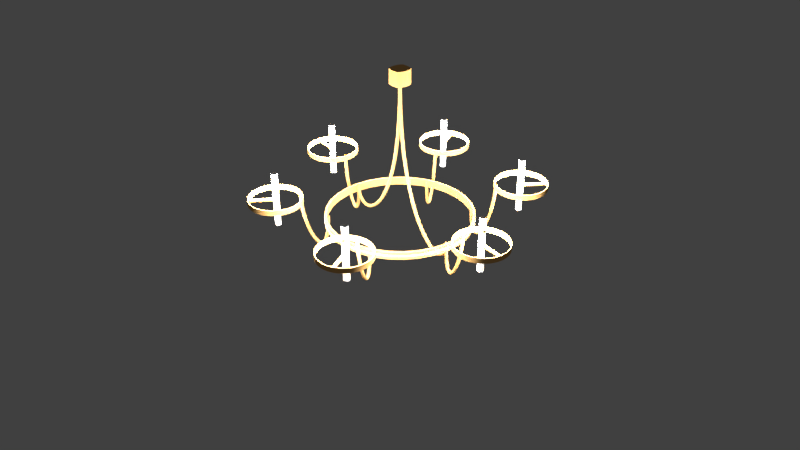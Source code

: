 # Source: chandelier.blend  (saved by Blender 2.78.0; exported with 4.5.12 LTS)
import bpy
from mathutils import Matrix  # noqa: F401  (used for matrix-valued properties, if any)

bpy.ops.wm.read_factory_settings(use_empty=True)
scene = bpy.context.scene
scene.name = 'Scene'

# ---- collections
col_collection_1 = bpy.data.collections.new('Collection 1'); scene.collection.children.link(col_collection_1)

# ---- materials (node trees are filled in below, after node groups)
mat_candle = bpy.data.materials.new('candle')
mat_candle.alpha_threshold = 0.0
mat_candle.use_transparent_shadow = False
mat_candle.diffuse_color = (1.0, 1.0, 1.0, 1.0)
mat_candle.roughness = 0.5
mat_candle.specular_intensity = 1.0
mat_candle_emit = bpy.data.materials.new('candle_emit')
mat_candle_emit.alpha_threshold = 0.0
mat_candle_emit.use_transparent_shadow = False
mat_candle_emit.diffuse_color = (1.0, 1.0, 1.0, 1.0)
mat_candle_emit.roughness = 0.5
mat_candle_emit.specular_intensity = 0.0
mat_gold = bpy.data.materials.new('gold')
mat_gold.alpha_threshold = 0.0
mat_gold.use_transparent_shadow = False
mat_gold.diffuse_color = (0.8, 0.4421, 0.1425, 1.0)
mat_gold.specular_color = (1.0, 0.5594, 0.1943)
mat_gold.roughness = 0.5
mat_gold.specular_intensity = 1.0

# ---- material node trees

# ---- world
world_world = bpy.data.worlds.new('World'); scene.world = world_world
world_world.color = (0.05088, 0.05088, 0.05088)
world_world.use_sun_shadow = False
world_world.sun_shadow_jitter_overblur = 0.0
world_world.cycles.sampling_method = 'MANUAL'

# ---- cameras
cam_camera = bpy.data.cameras.new('Camera')
cam_camera.clip_end = 100.0
cam_camera.lens = 35.0
cam_camera.sensor_width = 32.0
cam_camera.sensor_height = 18.0
cam_camera.display_size = 2.0
cam_camera.dof.focus_distance = 0.0
cam_camera.dof.aperture_fstop = 128.0
cam_camera.dof.aperture_blades = 6

# ---- lights
light_point = bpy.data.lights.new('Point', 'POINT')
light_point.transmission_factor = 0.0
light_point.energy = 100.0
light_point.shadow_buffer_clip_start = 0.5
light_point.shadow_soft_size = 0.1
light_point.shadow_maximum_resolution = 0.006
light_point.use_absolute_resolution = True

# ---- meshes
me_cylinder = bpy.data.meshes.new('Cylinder')
me_cylinder.from_pydata([(0.8016, 0.021, 0.4382), (0.8096, 0.0194, 0.4382), (0.8164, 0.01485, 0.4382), (0.821, 0.008036, 0.4382), (0.8226, 5.48e-10, 0.4382), (0.821, -0.008036, 0.4382), (0.8164, -0.01485, 0.4382), (0.8096, -0.0194, 0.4382), (0.8016, -0.021, 0.4382), (0.7936, -0.0194, 0.4382), (0.7867, -0.01485, 0.4382), (0.7822, -0.008036, 0.4382), (0.7806, 1.716e-09, 0.4382), (0.7822, 0.008036, 0.4382), (0.7867, 0.01485, 0.4382), (0.7936, 0.0194, 0.4382), (0.38, 0.6969, 0.2926), (0.38, 0.6969, 0.4046), (0.3805, 0.6888, 0.2926), (0.3805, 0.6888, 0.4046), (0.3841, 0.6814, 0.2926), (0.3841, 0.6814, 0.4046), (0.3903, 0.676, 0.2926), (0.3903, 0.676, 0.4046), (0.3981, 0.6734, 0.2926), (0.3981, 0.6734, 0.4046), (0.4062, 0.6739, 0.2926), (0.4062, 0.6739, 0.4046), (0.4136, 0.6775, 0.2926), (0.4136, 0.6775, 0.4046), (0.419, 0.6837, 0.2926), (0.419, 0.6837, 0.4046), (0.4216, 0.6915, 0.2926), (0.4216, 0.6915, 0.4046), (0.4211, 0.6996, 0.2926), (0.4211, 0.6996, 0.4046), (0.4175, 0.707, 0.2926), (0.4175, 0.707, 0.4046), (0.4113, 0.7124, 0.2926), (0.4113, 0.7124, 0.4046), (0.4035, 0.715, 0.2926), (0.4035, 0.715, 0.4046), (0.3954, 0.7145, 0.2926), (0.3954, 0.7145, 0.4046), (0.388, 0.7109, 0.2926), (0.388, 0.7109, 0.4046), (0.3826, 0.7047, 0.4046), (0.3826, 0.7047, 0.2926), (0.38, 0.6969, 0.4382), (0.3805, 0.6888, 0.4382), (0.3841, 0.6814, 0.4382), (0.3903, 0.676, 0.4382), (0.3981, 0.6734, 0.4382), (0.4062, 0.6739, 0.4382), (0.4136, 0.6775, 0.4382), (0.419, 0.6837, 0.4382), (0.4216, 0.6915, 0.4382), (0.4211, 0.6996, 0.4382), (0.4175, 0.707, 0.4382), (0.4113, 0.7124, 0.4382), (0.4035, 0.715, 0.4382), (0.3954, 0.7145, 0.4382), (0.388, 0.7109, 0.4382), (0.3826, 0.7047, 0.4382), (0.8016, 0.021, 0.2926), (0.8016, 0.021, 0.4046), (0.8096, 0.0194, 0.4046), (0.8096, 0.0194, 0.2926), (0.8164, 0.01485, 0.4046), (0.8164, 0.01485, 0.2926), (0.821, 0.008036, 0.4046), (0.821, 0.008036, 0.2926), (0.8226, 5.48e-10, 0.4046), (0.8226, 5.48e-10, 0.2926), (0.821, -0.008036, 0.4046), (0.821, -0.008036, 0.2926), (0.8164, -0.01485, 0.4046), (0.8164, -0.01485, 0.2926), (0.8096, -0.0194, 0.4046), (0.8096, -0.0194, 0.2926), (0.8016, -0.021, 0.4046), (0.8016, -0.021, 0.2926), (0.7936, -0.0194, 0.4046), (0.7936, -0.0194, 0.2926), (0.7867, -0.01485, 0.4046), (0.7867, -0.01485, 0.2926), (0.7822, -0.008036, 0.4046), (0.7822, -0.008036, 0.2926), (0.7806, 1.716e-09, 0.4046), (0.7806, 1.716e-09, 0.2926), (0.7822, 0.008036, 0.4046), (0.7822, 0.008036, 0.2926), (0.7867, 0.01485, 0.4046), (0.7867, 0.01485, 0.2926), (0.7936, 0.0194, 0.4046), (0.7936, 0.0194, 0.2926), (0.4136, -0.6775, 0.2926), (0.4136, -0.6775, 0.4046), (0.4062, -0.6739, 0.2926), (0.4062, -0.6739, 0.4046), (0.3981, -0.6734, 0.2926), (0.3981, -0.6734, 0.4046), (0.3903, -0.676, 0.2926), (0.3903, -0.676, 0.4046), (0.3841, -0.6814, 0.2926), (0.3841, -0.6814, 0.4046), (0.3805, -0.6888, 0.2926), (0.3805, -0.6888, 0.4046), (0.38, -0.6969, 0.2926), (0.38, -0.6969, 0.4046), (0.3826, -0.7047, 0.2926), (0.3826, -0.7047, 0.4046), (0.388, -0.7109, 0.2926), (0.388, -0.7109, 0.4046), (0.3954, -0.7145, 0.2926), (0.3954, -0.7145, 0.4046), (0.4035, -0.715, 0.2926), (0.4035, -0.715, 0.4046), (0.4113, -0.7124, 0.2926), (0.4113, -0.7124, 0.4046), (0.4175, -0.707, 0.2926), (0.4175, -0.707, 0.4046), (0.4211, -0.6996, 0.2926), (0.4211, -0.6996, 0.4046), (0.4216, -0.6915, 0.2926), (0.4216, -0.6915, 0.4046), (0.419, -0.6837, 0.4046), (0.419, -0.6837, 0.2926), (0.4136, -0.6775, 0.4382), (0.4062, -0.6739, 0.4382), (0.3981, -0.6734, 0.4382), (0.3903, -0.676, 0.4382), (0.3841, -0.6814, 0.4382), (0.3805, -0.6888, 0.4382), (0.38, -0.6969, 0.4382), (0.3826, -0.7047, 0.4382), (0.388, -0.7109, 0.4382), (0.3954, -0.7145, 0.4382), (0.4035, -0.715, 0.4382), (0.4113, -0.7124, 0.4382), (0.4175, -0.707, 0.4382), (0.4211, -0.6996, 0.4382), (0.4216, -0.6915, 0.4382), (0.419, -0.6837, 0.4382), (0.8016, 0.021, 0.2522), (0.8016, 0.021, 0.06621), (0.8096, 0.0194, 0.2522), (0.8096, 0.0194, 0.06621), (0.8164, 0.01485, 0.2522), (0.8164, 0.01485, 0.06621), (0.821, 0.008036, 0.2522), (0.821, 0.008036, 0.06621), (0.8226, 5.48e-10, 0.2522), (0.8226, 5.48e-10, 0.06621), (0.821, -0.008036, 0.2522), (0.821, -0.008036, 0.06621), (0.8164, -0.01485, 0.2522), (0.8164, -0.01485, 0.06621), (0.8096, -0.0194, 0.2522), (0.8096, -0.0194, 0.06621), (0.8016, -0.021, 0.2522), (0.8016, -0.021, 0.06621), (0.7936, -0.0194, 0.2522), (0.7936, -0.0194, 0.06621), (0.7867, -0.01485, 0.2522), (0.7867, -0.01485, 0.06621), (0.7822, -0.008036, 0.2522), (0.7822, -0.008036, 0.06621), (0.7806, 1.716e-09, 0.2522), (0.7806, 1.716e-09, 0.06621), (0.7822, 0.008036, 0.2522), (0.7822, 0.008036, 0.06621), (0.7867, 0.01485, 0.2522), (0.7867, 0.01485, 0.06621), (0.7936, 0.0194, 0.2522), (0.7936, 0.0194, 0.06621), (0.38, 0.6969, 0.2118), (0.38, 0.6969, 0.09981), (0.3805, 0.6888, 0.2118), (0.3805, 0.6888, 0.09981), (0.3841, 0.6814, 0.2118), (0.3841, 0.6814, 0.09981), (0.3903, 0.676, 0.2118), (0.3903, 0.676, 0.09981), (0.3981, 0.6734, 0.2118), (0.3981, 0.6734, 0.09981), (0.4062, 0.6739, 0.2118), (0.4062, 0.6739, 0.09981), (0.4136, 0.6775, 0.2118), (0.4136, 0.6775, 0.09981), (0.419, 0.6837, 0.2118), (0.419, 0.6837, 0.09981), (0.4216, 0.6915, 0.2118), (0.4216, 0.6915, 0.09981), (0.4211, 0.6996, 0.2118), (0.4211, 0.6996, 0.09981), (0.4175, 0.707, 0.2118), (0.4175, 0.707, 0.09981), (0.4113, 0.7124, 0.2118), (0.4113, 0.7124, 0.09981), (0.4035, 0.715, 0.2118), (0.4035, 0.715, 0.09981), (0.3954, 0.7145, 0.2118), (0.3954, 0.7145, 0.09981), (0.388, 0.7109, 0.2118), (0.388, 0.7109, 0.09981), (0.3826, 0.7047, 0.09981), (0.3826, 0.7047, 0.2118), (0.38, 0.6969, 0.06621), (0.38, 0.6969, 0.2522), (0.3805, 0.6888, 0.06621), (0.3805, 0.6888, 0.2522), (0.3841, 0.6814, 0.06621), (0.3841, 0.6814, 0.2522), (0.3903, 0.676, 0.06621), (0.3903, 0.676, 0.2522), (0.3981, 0.6734, 0.06621), (0.3981, 0.6734, 0.2522), (0.4062, 0.6739, 0.06621), (0.4062, 0.6739, 0.2522), (0.4136, 0.6775, 0.06621), (0.4136, 0.6775, 0.2522), (0.419, 0.6837, 0.06621), (0.419, 0.6837, 0.2522), (0.4216, 0.6915, 0.06621), (0.4216, 0.6915, 0.2522), (0.4211, 0.6996, 0.06621), (0.4211, 0.6996, 0.2522), (0.4175, 0.707, 0.06621), (0.4175, 0.707, 0.2522), (0.4113, 0.7124, 0.06621), (0.4113, 0.7124, 0.2522), (0.4035, 0.715, 0.06621), (0.4035, 0.715, 0.2522), (0.3954, 0.7145, 0.06621), (0.3954, 0.7145, 0.2522), (0.388, 0.7109, 0.06621), (0.388, 0.7109, 0.2522), (0.3826, 0.7047, 0.06621), (0.3826, 0.7047, 0.2522), (0.8016, 0.021, 0.2118), (0.8016, 0.021, 0.09981), (0.8096, 0.0194, 0.09981), (0.8096, 0.0194, 0.2118), (0.8164, 0.01485, 0.09981), (0.8164, 0.01485, 0.2118), (0.821, 0.008036, 0.09981), (0.821, 0.008036, 0.2118), (0.8226, 5.48e-10, 0.09981), (0.8226, 5.48e-10, 0.2118), (0.821, -0.008036, 0.09981), (0.821, -0.008036, 0.2118), (0.8164, -0.01485, 0.09981), (0.8164, -0.01485, 0.2118), (0.8096, -0.0194, 0.09981), (0.8096, -0.0194, 0.2118), (0.8016, -0.021, 0.09981), (0.8016, -0.021, 0.2118), (0.7936, -0.0194, 0.09981), (0.7936, -0.0194, 0.2118), (0.7867, -0.01485, 0.09981), (0.7867, -0.01485, 0.2118), (0.7822, -0.008036, 0.09981), (0.7822, -0.008036, 0.2118), (0.7806, 1.716e-09, 0.09981), (0.7806, 1.716e-09, 0.2118), (0.7822, 0.008036, 0.09981), (0.7822, 0.008036, 0.2118), (0.7867, 0.01485, 0.09981), (0.7867, 0.01485, 0.2118), (0.7936, 0.0194, 0.09981), (0.7936, 0.0194, 0.2118), (0.4136, -0.6775, 0.2118), (0.4136, -0.6775, 0.09981), (0.4062, -0.6739, 0.2118), (0.4062, -0.6739, 0.09981), (0.3981, -0.6734, 0.2118), (0.3981, -0.6734, 0.09981), (0.3903, -0.676, 0.2118), (0.3903, -0.676, 0.09981), (0.3841, -0.6814, 0.2118), (0.3841, -0.6814, 0.09981), (0.3805, -0.6888, 0.2118), (0.3805, -0.6888, 0.09981), (0.38, -0.6969, 0.2118), (0.38, -0.6969, 0.09981), (0.3826, -0.7047, 0.2118), (0.3826, -0.7047, 0.09981), (0.388, -0.7109, 0.2118), (0.388, -0.7109, 0.09981), (0.3954, -0.7145, 0.2118), (0.3954, -0.7145, 0.09981), (0.4035, -0.715, 0.2118), (0.4035, -0.715, 0.09981), (0.4113, -0.7124, 0.2118), (0.4113, -0.7124, 0.09981), (0.4175, -0.707, 0.2118), (0.4175, -0.707, 0.09981), (0.4211, -0.6996, 0.2118), (0.4211, -0.6996, 0.09981), (0.4216, -0.6915, 0.2118), (0.4216, -0.6915, 0.09981), (0.419, -0.6837, 0.09981), (0.419, -0.6837, 0.2118), (0.4136, -0.6775, 0.06621), (0.4136, -0.6775, 0.2522), (0.4062, -0.6739, 0.06621), (0.4062, -0.6739, 0.2522), (0.3981, -0.6734, 0.06621), (0.3981, -0.6734, 0.2522), (0.3903, -0.676, 0.06621), (0.3903, -0.676, 0.2522), (0.3841, -0.6814, 0.06621), (0.3841, -0.6814, 0.2522), (0.3805, -0.6888, 0.06621), (0.3805, -0.6888, 0.2522), (0.38, -0.6969, 0.06621), (0.38, -0.6969, 0.2522), (0.3826, -0.7047, 0.06621), (0.3826, -0.7047, 0.2522), (0.388, -0.7109, 0.06621), (0.388, -0.7109, 0.2522), (0.3954, -0.7145, 0.06621), (0.3954, -0.7145, 0.2522), (0.4035, -0.715, 0.06621), (0.4035, -0.715, 0.2522), (0.4113, -0.7124, 0.06621), (0.4113, -0.7124, 0.2522), (0.4175, -0.707, 0.06621), (0.4175, -0.707, 0.2522), (0.4211, -0.6996, 0.06621), (0.4211, -0.6996, 0.2522), (0.4216, -0.6915, 0.06621), (0.4216, -0.6915, 0.2522), (0.419, -0.6837, 0.06621), (0.419, -0.6837, 0.2522)], [], [(65, 0, 1, 66), (66, 1, 2, 68), (68, 2, 3, 70), (70, 3, 4, 72), (72, 4, 5, 74), (74, 5, 6, 76), (76, 6, 7, 78), (78, 7, 8, 80), (80, 8, 9, 82), (82, 9, 10, 84), (84, 10, 11, 86), (86, 11, 12, 88), (88, 12, 13, 90), (90, 13, 14, 92), (1, 0, 15, 14, 13, 12, 11, 10, 9, 8, 7, 6, 5, 4, 3, 2), (92, 14, 15, 94), (94, 15, 0, 65), (225, 32, 30, 223), (28, 29, 27, 26), (221, 28, 26, 219), (26, 27, 25, 24), (219, 26, 24, 217), (24, 25, 23, 22), (217, 24, 22, 215), (22, 23, 21, 20), (215, 22, 20, 213), (20, 21, 19, 18), (213, 20, 18, 211), (18, 19, 17, 16), (211, 18, 16, 209), (16, 17, 46, 47), (223, 30, 28, 221), (209, 16, 47, 239), (30, 31, 29, 28), (32, 33, 31, 30), (17, 48, 63, 46), (21, 50, 49, 19), (23, 51, 50, 21), (25, 52, 51, 23), (27, 53, 52, 25), (29, 54, 53, 27), (31, 55, 54, 29), (33, 56, 55, 31), (35, 57, 56, 33), (37, 58, 57, 35), (39, 59, 58, 37), (41, 60, 59, 39), (43, 61, 60, 41), (45, 62, 61, 43), (62, 63, 48, 49, 50, 51, 52, 53, 54, 55, 56, 57, 58, 59, 60, 61), (46, 63, 62, 45), (19, 49, 48, 17), (174, 95, 64, 144), (95, 94, 65, 64), (172, 93, 95, 174), (93, 92, 94, 95), (170, 91, 93, 172), (91, 90, 92, 93), (168, 89, 91, 170), (89, 88, 90, 91), (166, 87, 89, 168), (87, 86, 88, 89), (164, 85, 87, 166), (85, 84, 86, 87), (162, 83, 85, 164), (83, 82, 84, 85), (160, 81, 83, 162), (81, 80, 82, 83), (158, 79, 81, 160), (79, 78, 80, 81), (156, 77, 79, 158), (77, 76, 78, 79), (154, 75, 77, 156), (75, 74, 76, 77), (152, 73, 75, 154), (73, 72, 74, 75), (150, 71, 73, 152), (71, 70, 72, 73), (148, 69, 71, 150), (69, 68, 70, 71), (146, 67, 69, 148), (67, 66, 68, 69), (144, 64, 67, 146), (64, 65, 66, 67), (227, 34, 32, 225), (34, 35, 33, 32), (229, 36, 34, 227), (36, 37, 35, 34), (231, 38, 36, 229), (38, 39, 37, 36), (233, 40, 38, 231), (40, 41, 39, 38), (235, 42, 40, 233), (42, 43, 41, 40), (237, 44, 42, 235), (44, 45, 43, 42), (239, 47, 44, 237), (47, 46, 45, 44), (321, 112, 110, 319), (108, 109, 107, 106), (317, 108, 106, 315), (106, 107, 105, 104), (315, 106, 104, 313), (104, 105, 103, 102), (313, 104, 102, 311), (102, 103, 101, 100), (311, 102, 100, 309), (100, 101, 99, 98), (309, 100, 98, 307), (98, 99, 97, 96), (307, 98, 96, 305), (96, 97, 126, 127), (319, 110, 108, 317), (305, 96, 127, 335), (110, 111, 109, 108), (112, 113, 111, 110), (97, 128, 143, 126), (101, 130, 129, 99), (103, 131, 130, 101), (105, 132, 131, 103), (107, 133, 132, 105), (109, 134, 133, 107), (111, 135, 134, 109), (113, 136, 135, 111), (115, 137, 136, 113), (117, 138, 137, 115), (119, 139, 138, 117), (121, 140, 139, 119), (123, 141, 140, 121), (125, 142, 141, 123), (142, 143, 128, 129, 130, 131, 132, 133, 134, 135, 136, 137, 138, 139, 140, 141), (126, 143, 142, 125), (99, 129, 128, 97), (323, 114, 112, 321), (114, 115, 113, 112), (325, 116, 114, 323), (116, 117, 115, 114), (327, 118, 116, 325), (118, 119, 117, 116), (329, 120, 118, 327), (120, 121, 119, 118), (331, 122, 120, 329), (122, 123, 121, 120), (333, 124, 122, 331), (124, 125, 123, 122), (335, 127, 124, 333), (127, 126, 125, 124), (241, 242, 147, 145), (242, 244, 149, 147), (244, 246, 151, 149), (246, 248, 153, 151), (248, 250, 155, 153), (250, 252, 157, 155), (252, 254, 159, 157), (254, 256, 161, 159), (256, 258, 163, 161), (258, 260, 165, 163), (260, 262, 167, 165), (262, 264, 169, 167), (264, 266, 171, 169), (266, 268, 173, 171), (147, 149, 151, 153, 155, 157, 159, 161, 163, 165, 167, 169, 171, 173, 175, 145), (268, 270, 175, 173), (270, 241, 145, 175), (144, 146, 148, 150, 152, 154, 156, 158, 160, 162, 164, 166, 168, 170, 172, 174), (225, 223, 190, 192), (188, 186, 187, 189), (221, 219, 186, 188), (186, 184, 185, 187), (219, 217, 184, 186), (184, 182, 183, 185), (217, 215, 182, 184), (182, 180, 181, 183), (215, 213, 180, 182), (180, 178, 179, 181), (213, 211, 178, 180), (178, 176, 177, 179), (211, 209, 176, 178), (176, 207, 206, 177), (223, 221, 188, 190), (209, 239, 207, 176), (190, 188, 189, 191), (192, 190, 191, 193), (177, 206, 238, 208), (181, 179, 210, 212), (183, 181, 212, 214), (185, 183, 214, 216), (187, 185, 216, 218), (189, 187, 218, 220), (191, 189, 220, 222), (193, 191, 222, 224), (195, 193, 224, 226), (197, 195, 226, 228), (199, 197, 228, 230), (201, 199, 230, 232), (203, 201, 232, 234), (205, 203, 234, 236), (236, 234, 232, 230, 228, 226, 224, 222, 220, 218, 216, 214, 212, 210, 208, 238), (206, 205, 236, 238), (179, 177, 208, 210), (239, 237, 235, 233, 231, 229, 227, 225, 223, 221, 219, 217, 215, 213, 211, 209), (174, 144, 240, 271), (271, 240, 241, 270), (172, 174, 271, 269), (269, 271, 270, 268), (170, 172, 269, 267), (267, 269, 268, 266), (168, 170, 267, 265), (265, 267, 266, 264), (166, 168, 265, 263), (263, 265, 264, 262), (164, 166, 263, 261), (261, 263, 262, 260), (162, 164, 261, 259), (259, 261, 260, 258), (160, 162, 259, 257), (257, 259, 258, 256), (158, 160, 257, 255), (255, 257, 256, 254), (156, 158, 255, 253), (253, 255, 254, 252), (154, 156, 253, 251), (251, 253, 252, 250), (152, 154, 251, 249), (249, 251, 250, 248), (150, 152, 249, 247), (247, 249, 248, 246), (148, 150, 247, 245), (245, 247, 246, 244), (146, 148, 245, 243), (243, 245, 244, 242), (144, 146, 243, 240), (240, 243, 242, 241), (227, 225, 192, 194), (194, 192, 193, 195), (229, 227, 194, 196), (196, 194, 195, 197), (231, 229, 196, 198), (198, 196, 197, 199), (233, 231, 198, 200), (200, 198, 199, 201), (235, 233, 200, 202), (202, 200, 201, 203), (237, 235, 202, 204), (204, 202, 203, 205), (239, 237, 204, 207), (207, 204, 205, 206), (321, 319, 286, 288), (284, 282, 283, 285), (317, 315, 282, 284), (282, 280, 281, 283), (315, 313, 280, 282), (280, 278, 279, 281), (313, 311, 278, 280), (278, 276, 277, 279), (311, 309, 276, 278), (276, 274, 275, 277), (309, 307, 274, 276), (274, 272, 273, 275), (307, 305, 272, 274), (272, 303, 302, 273), (319, 317, 284, 286), (305, 335, 303, 272), (286, 284, 285, 287), (288, 286, 287, 289), (273, 302, 334, 304), (277, 275, 306, 308), (279, 277, 308, 310), (281, 279, 310, 312), (283, 281, 312, 314), (285, 283, 314, 316), (287, 285, 316, 318), (289, 287, 318, 320), (291, 289, 320, 322), (293, 291, 322, 324), (295, 293, 324, 326), (297, 295, 326, 328), (299, 297, 328, 330), (301, 299, 330, 332), (332, 330, 328, 326, 324, 322, 320, 318, 316, 314, 312, 310, 308, 306, 304, 334), (302, 301, 332, 334), (275, 273, 304, 306), (335, 333, 331, 329, 327, 325, 323, 321, 319, 317, 315, 313, 311, 309, 307, 305), (323, 321, 288, 290), (290, 288, 289, 291), (325, 323, 290, 292), (292, 290, 291, 293), (327, 325, 292, 294), (294, 292, 293, 295), (329, 327, 294, 296), (296, 294, 295, 297), (331, 329, 296, 298), (298, 296, 297, 299), (333, 331, 298, 300), (300, 298, 299, 301), (335, 333, 300, 303), (303, 300, 301, 302)])
me_cylinder.polygons.foreach_set('use_smooth', [True] * 297)
me_cylinder.polygons.foreach_set('material_index', [0, 0, 0, 0, 0, 0, 0, 0, 0, 0, 0, 0, 0, 0, 0, 0, 0, 0, 1, 0, 1, 0, 1, 0, 1, 0, 1, 0, 1, 0, 1, 0, 0, 1, 1, 0, 0, 0, 0, 0, 0, 0, 0, 0, 0, 0, 0, 0, 0, 0, 0, 0, 0, 1, 0, 1, 0, 1, 0, 1, 0, 1, 0, 1, 0, 1, 0, 1, 0, 1, 0, 1, 0, 1, 0, 1, 0, 1, 0, 1, 0, 1, 0, 1, 0, 1, 0, 1, 0, 1, 0, 1, 0, 1, 0, 1, 0, 1, 0, 1, 0, 1, 0, 1, 0, 1, 0, 1, 0, 1, 0, 1, 0, 0, 1, 1, 0, 0, 0, 0, 0, 0, 0, 0, 0, 0, 0, 0, 0, 0, 0, 0, 0, 0, 1, 0, 1, 0, 1, 0, 1, 0, 1, 0, 1, 0, 1, 0, 0, 0, 0, 0, 0, 0, 0, 0, 0, 0, 0, 0, 0, 0, 0, 0, 0, 0, 1, 0, 1, 0, 1, 0, 1, 0, 1, 0, 1, 0, 1, 0, 0, 1, 1, 0, 0, 0, 0, 0, 0, 0, 0, 0, 0, 0, 0, 0, 0, 0, 0, 0, 0, 0, 1, 0, 1, 0, 1, 0, 1, 0, 1, 0, 1, 0, 1, 0, 1, 0, 1, 0, 1, 0, 1, 0, 1, 0, 1, 0, 1, 0, 1, 0, 1, 0, 1, 0, 1, 0, 1, 0, 1, 0, 1, 0, 1, 0, 1, 0, 1, 0, 1, 0, 1, 0, 1, 0, 1, 0, 1, 0, 1, 0, 0, 1, 1, 0, 0, 0, 0, 0, 0, 0, 0, 0, 0, 0, 0, 0, 0, 0, 0, 0, 0, 0, 1, 0, 1, 0, 1, 0, 1, 0, 1, 0, 1, 0, 1])
_k = set([(0, 1), (0, 15), (1, 2), (2, 3), (3, 4), (4, 5), (5, 6), (6, 7), (7, 8), (8, 9), (9, 10), (10, 11), (11, 12), (12, 13), (13, 14), (14, 15), (48, 49), (48, 63), (49, 50), (50, 51), (51, 52), (52, 53), (53, 54), (54, 55), (55, 56), (56, 57), (57, 58), (58, 59), (59, 60), (60, 61), (61, 62), (62, 63), (128, 129), (128, 143), (129, 130), (130, 131), (131, 132), (132, 133), (133, 134), (134, 135), (135, 136), (136, 137), (137, 138), (138, 139), (139, 140), (140, 141), (141, 142), (142, 143), (144, 146), (144, 174), (145, 147), (145, 175), (146, 148), (147, 149), (148, 150), (149, 151), (150, 152), (151, 153), (152, 154), (153, 155), (154, 156), (155, 157), (156, 158), (157, 159), (158, 160), (159, 161), (160, 162), (161, 163), (162, 164), (163, 165), (164, 166), (165, 167), (166, 168), (167, 169), (168, 170), (169, 171), (170, 172), (171, 173), (172, 174), (173, 175), (208, 210), (208, 238), (209, 211), (209, 239), (210, 212), (211, 213), (212, 214), (213, 215), (214, 216), (215, 217), (216, 218), (217, 219), (218, 220), (219, 221), (220, 222), (221, 223), (222, 224), (223, 225), (224, 226), (225, 227), (226, 228), (227, 229), (228, 230), (229, 231), (230, 232), (231, 233), (232, 234), (233, 235), (234, 236), (235, 237), (236, 238), (237, 239), (304, 306), (304, 334), (305, 307), (305, 335), (306, 308), (307, 309), (308, 310), (309, 311), (310, 312), (311, 313), (312, 314), (313, 315), (314, 316), (315, 317), (316, 318), (317, 319), (318, 320), (319, 321), (320, 322), (321, 323), (322, 324), (323, 325), (324, 326), (325, 327), (326, 328), (327, 329), (328, 330), (329, 331), (330, 332), (331, 333), (332, 334), (333, 335)])
me_cylinder.attributes.new('sharp_edge', 'BOOLEAN', 'EDGE').data.foreach_set('value', [ (min(e.vertices), max(e.vertices)) in _k for e in me_cylinder.edges])
me_cylinder.materials.append(mat_candle)
me_cylinder.materials.append(mat_candle_emit)
me_cylinder.use_remesh_preserve_volume = False
me_cylinder.use_remesh_preserve_attributes = False
me_cylinder.use_mirror_vertex_groups = False
me_cylinder.update()
me_circle = bpy.data.meshes.new('Circle')
me_circle.from_pydata([(0.0, 0.5, 0.05), (0.0, -0.5, 0.05), (0.09755, -0.4904, 0.05), (0.1913, -0.4619, 0.05), (0.2778, -0.4157, 0.05), (0.3536, -0.3536, 0.05), (0.4157, -0.2778, 0.05), (0.4619, -0.1913, 0.05), (0.4904, -0.09754, 0.05), (0.5, 6.248e-07, 0.05), (0.4904, 0.09755, 0.05), (0.4619, 0.1913, 0.05), (0.4157, 0.2778, 0.05), (0.3536, 0.3536, 0.05), (0.2778, 0.4157, 0.05), (0.1913, 0.4619, 0.05), (0.09754, 0.4904, 0.05), (0.0, 0.4825, 0.04815), (0.0, -0.4825, 0.04815), (0.09413, -0.4732, 0.04815), (0.1846, -0.4458, 0.04815), (0.2681, -0.4012, 0.04815), (0.3412, -0.3412, 0.04815), (0.4012, -0.2681, 0.04815), (0.4458, -0.1846, 0.04815), (0.4732, -0.09413, 0.04815), (0.4825, 6.046e-07, 0.04815), (0.4732, 0.09413, 0.04815), (0.4458, 0.1846, 0.04815), (0.4012, 0.2681, 0.04815), (0.3412, 0.3412, 0.04815), (0.2681, 0.4012, 0.04815), (0.1846, 0.4458, 0.04815), (0.09413, 0.4732, 0.04815), (-4.152e-08, 0.4825, 0.1018), (1.026e-07, -0.4825, 0.1018), (0.09413, -0.4732, 0.1018), (0.1846, -0.4458, 0.1018), (0.2681, -0.4012, 0.1018), (0.3412, -0.3412, 0.1018), (0.4012, -0.2681, 0.1018), (0.4458, -0.1846, 0.1018), (0.4732, -0.09413, 0.1018), (0.4825, 6.046e-07, 0.1018), (0.4732, 0.09413, 0.1018), (0.4458, 0.1846, 0.1018), (0.4012, 0.2681, 0.1018), (0.3412, 0.3412, 0.1018), (0.2681, 0.4012, 0.1018), (0.1846, 0.4458, 0.1018), (0.09413, 0.4732, 0.1018), (-5.728e-08, 0.5, 0.1), (1.056e-07, -0.5, 0.1), (0.09755, -0.4904, 0.1), (0.1913, -0.4619, 0.1), (0.2778, -0.4157, 0.1), (0.3536, -0.3536, 0.1), (0.4157, -0.2778, 0.1), (0.4619, -0.1913, 0.1), (0.4904, -0.09754, 0.1), (0.5, 6.248e-07, 0.1), (0.4904, 0.09755, 0.1), (0.4619, 0.1913, 0.1), (0.4157, 0.2778, 0.1), (0.3536, 0.3536, 0.1), (0.2778, 0.4157, 0.1), (0.1913, 0.4619, 0.1), (0.09754, 0.4904, 0.1), (0.7661, 0.1704, 0.2687), (0.8, 0.18, 0.232), (0.7649, 0.1765, 0.232), (0.7311, 0.1663, 0.232), (0.7, 0.1497, 0.232), (0.6727, 0.1273, 0.232), (0.6503, 0.1, 0.232), (0.6337, 0.06888, 0.232), (0.6235, 0.03512, 0.232), (0.62, 2.558e-07, 0.232), (0.6235, -0.03512, 0.232), (0.6337, -0.06888, 0.232), (0.6503, -0.1, 0.232), (0.6727, -0.1273, 0.232), (0.7, -0.1497, 0.232), (0.7311, -0.1663, 0.232), (0.7649, -0.1765, 0.232), (0.8, -0.18, 0.232), (0.8351, -0.1765, 0.232), (0.8689, -0.1663, 0.232), (0.9, -0.1497, 0.232), (0.9273, -0.1273, 0.232), (0.9497, -0.1, 0.232), (0.9663, -0.06888, 0.232), (0.9765, -0.03512, 0.232), (0.98, 4.16e-07, 0.232), (0.9765, 0.03512, 0.232), (0.9663, 0.06888, 0.232), (0.9497, 0.1, 0.232), (0.9273, 0.1273, 0.232), (0.9, 0.1497, 0.232), (0.8689, 0.1663, 0.232), (0.8351, 0.1765, 0.232), (0.7661, 0.1704, 0.2313), (0.8, 0.1737, 0.2313), (0.7335, 0.1605, 0.2313), (0.7035, 0.1444, 0.2313), (0.6772, 0.1228, 0.2313), (0.6556, 0.0965, 0.2313), (0.6395, 0.06647, 0.2313), (0.6296, 0.03389, 0.2313), (0.6263, 2.524e-07, 0.2313), (0.6296, -0.03389, 0.2313), (0.6395, -0.06647, 0.2313), (0.6556, -0.0965, 0.2313), (0.6772, -0.1228, 0.2313), (0.7035, -0.1444, 0.2313), (0.7335, -0.1605, 0.2313), (0.7661, -0.1704, 0.2313), (0.8, -0.1737, 0.2313), (0.8339, -0.1704, 0.2313), (0.8665, -0.1605, 0.2313), (0.8965, -0.1444, 0.2313), (0.9228, -0.1228, 0.2313), (0.9444, -0.0965, 0.2313), (0.9605, -0.06647, 0.2313), (0.9704, -0.03389, 0.2313), (0.9737, 4.087e-07, 0.2313), (0.9704, 0.03389, 0.2313), (0.9605, 0.06647, 0.2313), (0.9444, 0.0965, 0.2313), (0.9228, 0.1228, 0.2313), (0.8965, 0.1444, 0.2313), (0.8665, 0.1605, 0.2313), (0.8339, 0.1704, 0.2313), (0.8, 0.1737, 0.2687), (0.7335, 0.1605, 0.2687), (0.7035, 0.1444, 0.2687), (0.6772, 0.1228, 0.2687), (0.6556, 0.0965, 0.2687), (0.6395, 0.06647, 0.2687), (0.6296, 0.03389, 0.2687), (0.6263, 2.524e-07, 0.2687), (0.6296, -0.03389, 0.2687), (0.6395, -0.06647, 0.2687), (0.6556, -0.0965, 0.2687), (0.6772, -0.1228, 0.2687), (0.7035, -0.1444, 0.2687), (0.7335, -0.1605, 0.2687), (0.7661, -0.1704, 0.2687), (0.8, -0.1737, 0.2687), (0.8339, -0.1704, 0.2687), (0.8665, -0.1605, 0.2687), (0.8965, -0.1444, 0.2687), (0.9228, -0.1228, 0.2687), (0.9444, -0.0965, 0.2687), (0.9605, -0.06647, 0.2687), (0.9704, -0.03389, 0.2687), (0.9737, 4.087e-07, 0.2687), (0.9704, 0.03389, 0.2687), (0.9605, 0.06647, 0.2687), (0.9444, 0.0965, 0.2687), (0.9228, 0.1228, 0.2687), (0.8965, 0.1444, 0.2687), (0.8665, 0.1605, 0.2687), (0.8339, 0.1704, 0.2687), (0.7649, 0.1765, 0.268), (0.8, 0.18, 0.268), (0.7311, 0.1663, 0.268), (0.7, 0.1497, 0.268), (0.6727, 0.1273, 0.268), (0.6503, 0.1, 0.268), (0.6337, 0.06888, 0.268), (0.6235, 0.03512, 0.268), (0.62, 2.558e-07, 0.268), (0.6235, -0.03512, 0.268), (0.6337, -0.06888, 0.268), (0.6503, -0.1, 0.268), (0.6727, -0.1273, 0.268), (0.7, -0.1497, 0.268), (0.7311, -0.1663, 0.268), (0.7649, -0.1765, 0.268), (0.8, -0.18, 0.268), (0.8351, -0.1765, 0.268), (0.8689, -0.1663, 0.268), (0.9, -0.1497, 0.268), (0.9273, -0.1273, 0.268), (0.9497, -0.1, 0.268), (0.9663, -0.06888, 0.268), (0.9765, -0.03512, 0.268), (0.98, 4.16e-07, 0.268), (0.9765, 0.03512, 0.268), (0.9663, 0.06888, 0.268), (0.9497, 0.1, 0.268), (0.9273, 0.1273, 0.268), (0.9, 0.1497, 0.268), (0.8689, 0.1663, 0.268), (0.8351, 0.1765, 0.268), (0.3661, -0.5296, 0.2687), (0.4, -0.52, 0.232), (0.3649, -0.5235, 0.232), (0.3311, -0.5337, 0.232), (0.3, -0.5503, 0.232), (0.2727, -0.5727, 0.232), (0.2503, -0.6, 0.232), (0.2337, -0.6311, 0.232), (0.2235, -0.6649, 0.232), (0.22, -0.7, 0.232), (0.2235, -0.7351, 0.232), (0.2337, -0.7689, 0.232), (0.2503, -0.8, 0.232), (0.2727, -0.8273, 0.232), (0.3, -0.8497, 0.232), (0.3311, -0.8663, 0.232), (0.3649, -0.8765, 0.232), (0.4, -0.88, 0.232), (0.4351, -0.8765, 0.232), (0.4689, -0.8663, 0.232), (0.5, -0.8497, 0.232), (0.5273, -0.8273, 0.232), (0.5497, -0.8, 0.232), (0.5663, -0.7689, 0.232), (0.5765, -0.7351, 0.232), (0.58, -0.7, 0.232), (0.5765, -0.6649, 0.232), (0.5663, -0.6311, 0.232), (0.5497, -0.6, 0.232), (0.5273, -0.5727, 0.232), (0.5, -0.5503, 0.232), (0.4689, -0.5337, 0.232), (0.4351, -0.5235, 0.232), (0.3661, -0.5296, 0.2313), (0.4, -0.5263, 0.2313), (0.3335, -0.5395, 0.2313), (0.3035, -0.5556, 0.2313), (0.2772, -0.5772, 0.2313), (0.2556, -0.6035, 0.2313), (0.2395, -0.6335, 0.2313), (0.2296, -0.6661, 0.2313), (0.2263, -0.7, 0.2313), (0.2296, -0.7339, 0.2313), (0.2395, -0.7665, 0.2313), (0.2556, -0.7965, 0.2313), (0.2772, -0.8228, 0.2313), (0.3035, -0.8444, 0.2313), (0.3335, -0.8605, 0.2313), (0.3661, -0.8704, 0.2313), (0.4, -0.8737, 0.2313), (0.4339, -0.8704, 0.2313), (0.4665, -0.8605, 0.2313), (0.4965, -0.8444, 0.2313), (0.5228, -0.8228, 0.2313), (0.5444, -0.7965, 0.2313), (0.5605, -0.7665, 0.2313), (0.5704, -0.7339, 0.2313), (0.5737, -0.7, 0.2313), (0.5704, -0.6661, 0.2313), (0.5605, -0.6335, 0.2313), (0.5444, -0.6035, 0.2313), (0.5228, -0.5772, 0.2313), (0.4965, -0.5556, 0.2313), (0.4665, -0.5395, 0.2313), (0.4339, -0.5296, 0.2313), (0.4, -0.5263, 0.2687), (0.3335, -0.5395, 0.2687), (0.3035, -0.5556, 0.2687), (0.2772, -0.5772, 0.2687), (0.2556, -0.6035, 0.2687), (0.2395, -0.6335, 0.2687), (0.2296, -0.6661, 0.2687), (0.2263, -0.7, 0.2687), (0.2296, -0.7339, 0.2687), (0.2395, -0.7665, 0.2687), (0.2556, -0.7965, 0.2687), (0.2772, -0.8228, 0.2687), (0.3035, -0.8444, 0.2687), (0.3335, -0.8605, 0.2687), (0.3661, -0.8704, 0.2687), (0.4, -0.8737, 0.2687), (0.4339, -0.8704, 0.2687), (0.4665, -0.8605, 0.2687), (0.4965, -0.8444, 0.2687), (0.5228, -0.8228, 0.2687), (0.5444, -0.7965, 0.2687), (0.5605, -0.7665, 0.2687), (0.5704, -0.7339, 0.2687), (0.5737, -0.7, 0.2687), (0.5704, -0.6661, 0.2687), (0.5605, -0.6335, 0.2687), (0.5444, -0.6035, 0.2687), (0.5228, -0.5772, 0.2687), (0.4965, -0.5556, 0.2687), (0.4665, -0.5395, 0.2687), (0.4339, -0.5296, 0.2687), (0.3649, -0.5235, 0.268), (0.4, -0.52, 0.268), (0.3311, -0.5337, 0.268), (0.3, -0.5503, 0.268), (0.2727, -0.5727, 0.268), (0.2503, -0.6, 0.268), (0.2337, -0.6311, 0.268), (0.2235, -0.6649, 0.268), (0.22, -0.7, 0.268), (0.2235, -0.7351, 0.268), (0.2337, -0.7689, 0.268), (0.2503, -0.8, 0.268), (0.2727, -0.8273, 0.268), (0.3, -0.8497, 0.268), (0.3311, -0.8663, 0.268), (0.3649, -0.8765, 0.268), (0.4, -0.88, 0.268), (0.4351, -0.8765, 0.268), (0.4689, -0.8663, 0.268), (0.5, -0.8497, 0.268), (0.5273, -0.8273, 0.268), (0.5497, -0.8, 0.268), (0.5663, -0.7689, 0.268), (0.5765, -0.7351, 0.268), (0.58, -0.7, 0.268), (0.5765, -0.6649, 0.268), (0.5663, -0.6311, 0.268), (0.5497, -0.6, 0.268), (0.5273, -0.5727, 0.268), (0.5, -0.5503, 0.268), (0.4689, -0.5337, 0.268), (0.4351, -0.5235, 0.268), (0.3661, 0.8704, 0.2687), (0.4, 0.88, 0.232), (0.3649, 0.8765, 0.232), (0.3311, 0.8663, 0.232), (0.3, 0.8497, 0.232), (0.2727, 0.8273, 0.232), (0.2503, 0.8, 0.232), (0.2337, 0.7689, 0.232), (0.2235, 0.7351, 0.232), (0.22, 0.7, 0.232), (0.2235, 0.6649, 0.232), (0.2337, 0.6311, 0.232), (0.2503, 0.6, 0.232), (0.2727, 0.5727, 0.232), (0.3, 0.5503, 0.232), (0.3311, 0.5337, 0.232), (0.3649, 0.5235, 0.232), (0.4, 0.52, 0.232), (0.4351, 0.5235, 0.232), (0.4689, 0.5337, 0.232), (0.5, 0.5503, 0.232), (0.5273, 0.5727, 0.232), (0.5497, 0.6, 0.232), (0.5663, 0.6311, 0.232), (0.5765, 0.6649, 0.232), (0.58, 0.7, 0.232), (0.5765, 0.7351, 0.232), (0.5663, 0.7689, 0.232), (0.5497, 0.8, 0.232), (0.5273, 0.8273, 0.232), (0.5, 0.8497, 0.232), (0.4689, 0.8663, 0.232), (0.4351, 0.8765, 0.232), (0.3661, 0.8704, 0.2313), (0.4, 0.8737, 0.2313), (0.3335, 0.8605, 0.2313), (0.3035, 0.8444, 0.2313), (0.2772, 0.8228, 0.2313), (0.2556, 0.7965, 0.2313), (0.2395, 0.7665, 0.2313), (0.2296, 0.7339, 0.2313), (0.2263, 0.7, 0.2313), (0.2296, 0.6661, 0.2313), (0.2395, 0.6335, 0.2313), (0.2556, 0.6035, 0.2313), (0.2772, 0.5772, 0.2313), (0.3035, 0.5556, 0.2313), (0.3335, 0.5395, 0.2313), (0.3661, 0.5296, 0.2313), (0.4, 0.5263, 0.2313), (0.4339, 0.5296, 0.2313), (0.4665, 0.5395, 0.2313), (0.4965, 0.5556, 0.2313), (0.5228, 0.5772, 0.2313), (0.5444, 0.6035, 0.2313), (0.5605, 0.6335, 0.2313), (0.5704, 0.6661, 0.2313), (0.5737, 0.7, 0.2313), (0.5704, 0.7339, 0.2313), (0.5605, 0.7665, 0.2313), (0.5444, 0.7965, 0.2313), (0.5228, 0.8228, 0.2313), (0.4965, 0.8444, 0.2313), (0.4665, 0.8605, 0.2313), (0.4339, 0.8704, 0.2313), (0.4, 0.8737, 0.2687), (0.3335, 0.8605, 0.2687), (0.3035, 0.8444, 0.2687), (0.2772, 0.8228, 0.2687), (0.2556, 0.7965, 0.2687), (0.2395, 0.7665, 0.2687), (0.2296, 0.7339, 0.2687), (0.2263, 0.7, 0.2687), (0.2296, 0.6661, 0.2687), (0.2395, 0.6335, 0.2687), (0.2556, 0.6035, 0.2687), (0.2772, 0.5772, 0.2687), (0.3035, 0.5556, 0.2687), (0.3335, 0.5395, 0.2687), (0.3661, 0.5296, 0.2687), (0.4, 0.5263, 0.2687), (0.4339, 0.5296, 0.2687), (0.4665, 0.5395, 0.2687), (0.4965, 0.5556, 0.2687), (0.5228, 0.5772, 0.2687), (0.5444, 0.6035, 0.2687), (0.5605, 0.6335, 0.2687), (0.5704, 0.6661, 0.2687), (0.5737, 0.7, 0.2687), (0.5704, 0.7339, 0.2687), (0.5605, 0.7665, 0.2687), (0.5444, 0.7965, 0.2687), (0.5228, 0.8228, 0.2687), (0.4965, 0.8444, 0.2687), (0.4665, 0.8605, 0.2687), (0.4339, 0.8704, 0.2687), (0.3649, 0.8765, 0.268), (0.4, 0.88, 0.268), (0.3311, 0.8663, 0.268), (0.3, 0.8497, 0.268), (0.2727, 0.8273, 0.268), (0.2503, 0.8, 0.268), (0.2337, 0.7689, 0.268), (0.2235, 0.7351, 0.268), (0.22, 0.7, 0.268), (0.2235, 0.6649, 0.268), (0.2337, 0.6311, 0.268), (0.2503, 0.6, 0.268), (0.2727, 0.5727, 0.268), (0.3, 0.5503, 0.268), (0.3311, 0.5337, 0.268), (0.3649, 0.5235, 0.268), (0.4, 0.52, 0.268), (0.4351, 0.5235, 0.268), (0.4689, 0.5337, 0.268), (0.5, 0.5503, 0.268), (0.5273, 0.5727, 0.268), (0.5497, 0.6, 0.268), (0.5663, 0.6311, 0.268), (0.5765, 0.6649, 0.268), (0.58, 0.7, 0.268), (0.5765, 0.7351, 0.268), (0.5663, 0.7689, 0.268), (0.5497, 0.8, 0.268), (0.5273, 0.8273, 0.268), (0.5, 0.8497, 0.268), (0.4689, 0.8663, 0.268), (0.4351, 0.8765, 0.268), (0.0, 1.449e-09, 1.0), (0.0, 0.06, 1.0), (0.05814, 2.164e-09, 1.1), (0.05585, -0.02296, 1.1), (0.04935, -0.04243, 1.1), (0.03962, -0.05543, 1.1), (0.0, -0.06, 1.1), (0.0, 0.06, 1.1), (0.0, 1.449e-09, 1.1), (0.0, -0.06, 1.0), (0.03962, -0.05543, 1.0), (0.04935, -0.04243, 1.0), (0.05585, -0.02296, 1.0), (0.05814, 2.164e-09, 1.0), (0.05585, 0.02296, 1.0), (0.04935, 0.04243, 1.0), (0.03962, 0.05543, 1.0), (0.05585, 0.02296, 1.1), (0.04935, 0.04243, 1.1), (0.03962, 0.05543, 1.1), (0.0, -0.5, 0.07067), (0.0, -0.5, 0.08033), (0.09755, -0.4904, 0.07067), (0.09755, -0.4904, 0.08033), (0.1913, -0.4619, 0.07067), (0.1913, -0.4619, 0.08033), (0.2778, -0.4157, 0.07067), (0.2778, -0.4157, 0.08033), (0.3536, -0.3536, 0.07067), (0.3536, -0.3536, 0.08033), (0.4157, -0.2778, 0.07067), (0.4157, -0.2778, 0.08033), (0.4619, -0.1913, 0.07067), (0.4619, -0.1913, 0.08033), (0.4904, -0.09754, 0.07067), (0.4904, -0.09754, 0.08033), (0.5, 6.248e-07, 0.07067), (0.5, 6.248e-07, 0.08033), (0.4904, 0.09755, 0.07067), (0.4904, 0.09755, 0.08033), (0.4619, 0.1913, 0.07067), (0.4619, 0.1913, 0.08033), (0.4157, 0.2778, 0.07067), (0.4157, 0.2778, 0.08033), (0.0, 0.5, 0.08033), (0.0, 0.5, 0.07067), (0.3536, 0.3536, 0.07067), (0.3536, 0.3536, 0.08033), (0.2778, 0.4157, 0.07067), (0.2778, 0.4157, 0.08033), (0.1913, 0.4619, 0.07067), (0.1913, 0.4619, 0.08033), (0.09754, 0.4904, 0.07067), (0.09754, 0.4904, 0.08033)], [], [(34, 50, 67, 51), (50, 49, 66, 67), (49, 48, 65, 66), (48, 47, 64, 65), (47, 46, 63, 64), (46, 45, 62, 63), (45, 44, 61, 62), (44, 43, 60, 61), (43, 42, 59, 60), (42, 41, 58, 59), (41, 40, 57, 58), (40, 39, 56, 57), (39, 38, 55, 56), (38, 37, 54, 55), (37, 36, 53, 54), (36, 35, 52, 53), (19, 2, 1, 18), (20, 3, 2, 19), (21, 4, 3, 20), (22, 5, 4, 21), (23, 6, 5, 22), (24, 7, 6, 23), (25, 8, 7, 24), (26, 9, 8, 25), (27, 10, 9, 26), (28, 11, 10, 27), (29, 12, 11, 28), (30, 13, 12, 29), (31, 14, 13, 30), (32, 15, 14, 31), (33, 16, 15, 32), (17, 0, 16, 33), (29, 28, 45, 46), (473, 475, 53, 52), (475, 477, 54, 53), (30, 29, 46, 47), (477, 479, 55, 54), (479, 481, 56, 55), (31, 30, 47, 48), (481, 483, 57, 56), (483, 485, 58, 57), (32, 31, 48, 49), (19, 18, 35, 36), (485, 487, 59, 58), (487, 489, 60, 59), (33, 32, 49, 50), (20, 19, 36, 37), (489, 491, 61, 60), (491, 493, 62, 61), (17, 33, 50, 34), (21, 20, 37, 38), (493, 495, 63, 62), (495, 499, 64, 63), (22, 21, 38, 39), (499, 501, 65, 64), (501, 503, 66, 65), (23, 22, 39, 40), (503, 505, 67, 66), (505, 496, 51, 67), (24, 23, 40, 41), (25, 24, 41, 42), (26, 25, 42, 43), (27, 26, 43, 44), (28, 27, 44, 45), (133, 163, 195, 165), (163, 162, 194, 195), (162, 161, 193, 194), (161, 160, 192, 193), (160, 159, 191, 192), (159, 158, 190, 191), (158, 157, 189, 190), (157, 156, 188, 189), (156, 155, 187, 188), (155, 154, 186, 187), (154, 153, 185, 186), (153, 152, 184, 185), (152, 151, 183, 184), (151, 150, 182, 183), (150, 149, 181, 182), (149, 148, 180, 181), (148, 147, 179, 180), (147, 146, 178, 179), (146, 145, 177, 178), (145, 144, 176, 177), (144, 143, 175, 176), (143, 142, 174, 175), (142, 141, 173, 174), (141, 140, 172, 173), (140, 139, 171, 172), (139, 138, 170, 171), (138, 137, 169, 170), (137, 136, 168, 169), (136, 135, 167, 168), (135, 134, 166, 167), (134, 68, 164, 166), (68, 133, 165, 164), (101, 70, 69, 102), (103, 71, 70, 101), (104, 72, 71, 103), (105, 73, 72, 104), (106, 74, 73, 105), (107, 75, 74, 106), (108, 76, 75, 107), (109, 77, 76, 108), (110, 78, 77, 109), (111, 79, 78, 110), (112, 80, 79, 111), (113, 81, 80, 112), (114, 82, 81, 113), (115, 83, 82, 114), (116, 84, 83, 115), (117, 85, 84, 116), (118, 86, 85, 117), (119, 87, 86, 118), (120, 88, 87, 119), (121, 89, 88, 120), (122, 90, 89, 121), (123, 91, 90, 122), (124, 92, 91, 123), (125, 93, 92, 124), (126, 94, 93, 125), (127, 95, 94, 126), (128, 96, 95, 127), (129, 97, 96, 128), (130, 98, 97, 129), (131, 99, 98, 130), (132, 100, 99, 131), (102, 69, 100, 132), (84, 85, 180, 179), (128, 127, 158, 159), (115, 114, 145, 146), (85, 86, 181, 180), (86, 87, 182, 181), (129, 128, 159, 160), (116, 115, 146, 147), (103, 101, 68, 134), (87, 88, 183, 182), (88, 89, 184, 183), (130, 129, 160, 161), (117, 116, 147, 148), (104, 103, 134, 135), (89, 90, 185, 184), (90, 91, 186, 185), (131, 130, 161, 162), (118, 117, 148, 149), (105, 104, 135, 136), (91, 92, 187, 186), (92, 93, 188, 187), (132, 131, 162, 163), (119, 118, 149, 150), (106, 105, 136, 137), (93, 94, 189, 188), (94, 95, 190, 189), (102, 132, 163, 133), (120, 119, 150, 151), (107, 106, 137, 138), (95, 96, 191, 190), (69, 70, 164, 165), (96, 97, 192, 191), (70, 71, 166, 164), (121, 120, 151, 152), (108, 107, 138, 139), (97, 98, 193, 192), (71, 72, 167, 166), (98, 99, 194, 193), (72, 73, 168, 167), (122, 121, 152, 153), (109, 108, 139, 140), (99, 100, 195, 194), (73, 74, 169, 168), (100, 69, 165, 195), (74, 75, 170, 169), (123, 122, 153, 154), (110, 109, 140, 141), (75, 76, 171, 170), (76, 77, 172, 171), (124, 123, 154, 155), (111, 110, 141, 142), (77, 78, 173, 172), (78, 79, 174, 173), (125, 124, 155, 156), (112, 111, 142, 143), (79, 80, 175, 174), (80, 81, 176, 175), (126, 125, 156, 157), (113, 112, 143, 144), (81, 82, 177, 176), (82, 83, 178, 177), (127, 126, 157, 158), (114, 113, 144, 145), (83, 84, 179, 178), (101, 102, 133, 68), (261, 291, 323, 293), (291, 290, 322, 323), (290, 289, 321, 322), (289, 288, 320, 321), (288, 287, 319, 320), (287, 286, 318, 319), (286, 285, 317, 318), (285, 284, 316, 317), (284, 283, 315, 316), (283, 282, 314, 315), (282, 281, 313, 314), (281, 280, 312, 313), (280, 279, 311, 312), (279, 278, 310, 311), (278, 277, 309, 310), (277, 276, 308, 309), (276, 275, 307, 308), (275, 274, 306, 307), (274, 273, 305, 306), (273, 272, 304, 305), (272, 271, 303, 304), (271, 270, 302, 303), (270, 269, 301, 302), (269, 268, 300, 301), (268, 267, 299, 300), (267, 266, 298, 299), (266, 265, 297, 298), (265, 264, 296, 297), (264, 263, 295, 296), (263, 262, 294, 295), (262, 196, 292, 294), (196, 261, 293, 292), (229, 198, 197, 230), (231, 199, 198, 229), (232, 200, 199, 231), (233, 201, 200, 232), (234, 202, 201, 233), (235, 203, 202, 234), (236, 204, 203, 235), (237, 205, 204, 236), (238, 206, 205, 237), (239, 207, 206, 238), (240, 208, 207, 239), (241, 209, 208, 240), (242, 210, 209, 241), (243, 211, 210, 242), (244, 212, 211, 243), (245, 213, 212, 244), (246, 214, 213, 245), (247, 215, 214, 246), (248, 216, 215, 247), (249, 217, 216, 248), (250, 218, 217, 249), (251, 219, 218, 250), (252, 220, 219, 251), (253, 221, 220, 252), (254, 222, 221, 253), (255, 223, 222, 254), (256, 224, 223, 255), (257, 225, 224, 256), (258, 226, 225, 257), (259, 227, 226, 258), (260, 228, 227, 259), (230, 197, 228, 260), (212, 213, 308, 307), (256, 255, 286, 287), (243, 242, 273, 274), (213, 214, 309, 308), (214, 215, 310, 309), (257, 256, 287, 288), (244, 243, 274, 275), (231, 229, 196, 262), (215, 216, 311, 310), (216, 217, 312, 311), (258, 257, 288, 289), (245, 244, 275, 276), (232, 231, 262, 263), (217, 218, 313, 312), (218, 219, 314, 313), (259, 258, 289, 290), (246, 245, 276, 277), (233, 232, 263, 264), (219, 220, 315, 314), (220, 221, 316, 315), (260, 259, 290, 291), (247, 246, 277, 278), (234, 233, 264, 265), (221, 222, 317, 316), (222, 223, 318, 317), (230, 260, 291, 261), (248, 247, 278, 279), (235, 234, 265, 266), (223, 224, 319, 318), (197, 198, 292, 293), (224, 225, 320, 319), (198, 199, 294, 292), (249, 248, 279, 280), (236, 235, 266, 267), (225, 226, 321, 320), (199, 200, 295, 294), (226, 227, 322, 321), (200, 201, 296, 295), (250, 249, 280, 281), (237, 236, 267, 268), (227, 228, 323, 322), (201, 202, 297, 296), (228, 197, 293, 323), (202, 203, 298, 297), (251, 250, 281, 282), (238, 237, 268, 269), (203, 204, 299, 298), (204, 205, 300, 299), (252, 251, 282, 283), (239, 238, 269, 270), (205, 206, 301, 300), (206, 207, 302, 301), (253, 252, 283, 284), (240, 239, 270, 271), (207, 208, 303, 302), (208, 209, 304, 303), (254, 253, 284, 285), (241, 240, 271, 272), (209, 210, 305, 304), (210, 211, 306, 305), (255, 254, 285, 286), (242, 241, 272, 273), (211, 212, 307, 306), (229, 230, 261, 196), (389, 419, 451, 421), (419, 418, 450, 451), (418, 417, 449, 450), (417, 416, 448, 449), (416, 415, 447, 448), (415, 414, 446, 447), (414, 413, 445, 446), (413, 412, 444, 445), (412, 411, 443, 444), (411, 410, 442, 443), (410, 409, 441, 442), (409, 408, 440, 441), (408, 407, 439, 440), (407, 406, 438, 439), (406, 405, 437, 438), (405, 404, 436, 437), (404, 403, 435, 436), (403, 402, 434, 435), (402, 401, 433, 434), (401, 400, 432, 433), (400, 399, 431, 432), (399, 398, 430, 431), (398, 397, 429, 430), (397, 396, 428, 429), (396, 395, 427, 428), (395, 394, 426, 427), (394, 393, 425, 426), (393, 392, 424, 425), (392, 391, 423, 424), (391, 390, 422, 423), (390, 324, 420, 422), (324, 389, 421, 420), (357, 326, 325, 358), (359, 327, 326, 357), (360, 328, 327, 359), (361, 329, 328, 360), (362, 330, 329, 361), (363, 331, 330, 362), (364, 332, 331, 363), (365, 333, 332, 364), (366, 334, 333, 365), (367, 335, 334, 366), (368, 336, 335, 367), (369, 337, 336, 368), (370, 338, 337, 369), (371, 339, 338, 370), (372, 340, 339, 371), (373, 341, 340, 372), (374, 342, 341, 373), (375, 343, 342, 374), (376, 344, 343, 375), (377, 345, 344, 376), (378, 346, 345, 377), (379, 347, 346, 378), (380, 348, 347, 379), (381, 349, 348, 380), (382, 350, 349, 381), (383, 351, 350, 382), (384, 352, 351, 383), (385, 353, 352, 384), (386, 354, 353, 385), (387, 355, 354, 386), (388, 356, 355, 387), (358, 325, 356, 388), (340, 341, 436, 435), (384, 383, 414, 415), (371, 370, 401, 402), (341, 342, 437, 436), (342, 343, 438, 437), (385, 384, 415, 416), (372, 371, 402, 403), (359, 357, 324, 390), (343, 344, 439, 438), (344, 345, 440, 439), (386, 385, 416, 417), (373, 372, 403, 404), (360, 359, 390, 391), (345, 346, 441, 440), (346, 347, 442, 441), (387, 386, 417, 418), (374, 373, 404, 405), (361, 360, 391, 392), (347, 348, 443, 442), (348, 349, 444, 443), (388, 387, 418, 419), (375, 374, 405, 406), (362, 361, 392, 393), (349, 350, 445, 444), (350, 351, 446, 445), (358, 388, 419, 389), (376, 375, 406, 407), (363, 362, 393, 394), (351, 352, 447, 446), (325, 326, 420, 421), (352, 353, 448, 447), (326, 327, 422, 420), (377, 376, 407, 408), (364, 363, 394, 395), (353, 354, 449, 448), (327, 328, 423, 422), (354, 355, 450, 449), (328, 329, 424, 423), (378, 377, 408, 409), (365, 364, 395, 396), (355, 356, 451, 450), (329, 330, 425, 424), (356, 325, 421, 451), (330, 331, 426, 425), (379, 378, 409, 410), (366, 365, 396, 397), (331, 332, 427, 426), (332, 333, 428, 427), (380, 379, 410, 411), (367, 366, 397, 398), (333, 334, 429, 428), (334, 335, 430, 429), (381, 380, 411, 412), (368, 367, 398, 399), (335, 336, 431, 430), (336, 337, 432, 431), (382, 381, 412, 413), (369, 368, 399, 400), (337, 338, 433, 432), (338, 339, 434, 433), (383, 382, 413, 414), (370, 369, 400, 401), (339, 340, 435, 434), (357, 358, 389, 324), (460, 471, 459), (460, 470, 471), (460, 469, 470), (460, 454, 469), (460, 455, 454), (460, 456, 455), (460, 457, 456), (460, 458, 457), (452, 462, 461), (452, 463, 462), (452, 464, 463), (452, 465, 464), (452, 466, 465), (452, 467, 466), (452, 468, 467), (452, 453, 468), (465, 466, 469, 454), (467, 468, 471, 470), (453, 452, 460, 459), (462, 463, 456, 457), (452, 461, 458, 460), (464, 465, 454, 455), (466, 467, 470, 469), (461, 462, 457, 458), (468, 453, 459, 471), (463, 464, 455, 456), (16, 0, 497, 504), (504, 497, 496, 505), (15, 16, 504, 502), (502, 504, 505, 503), (14, 15, 502, 500), (500, 502, 503, 501), (13, 14, 500, 498), (498, 500, 501, 499), (12, 13, 498, 494), (494, 498, 499, 495), (11, 12, 494, 492), (492, 494, 495, 493), (10, 11, 492, 490), (490, 492, 493, 491), (9, 10, 490, 488), (488, 490, 491, 489), (8, 9, 488, 486), (486, 488, 489, 487), (7, 8, 486, 484), (484, 486, 487, 485), (6, 7, 484, 482), (482, 484, 485, 483), (5, 6, 482, 480), (480, 482, 483, 481), (4, 5, 480, 478), (478, 480, 481, 479), (3, 4, 478, 476), (476, 478, 479, 477), (2, 3, 476, 474), (474, 476, 477, 475), (1, 2, 474, 472), (472, 474, 475, 473)])
me_circle.polygons.foreach_set('use_smooth', [True] * 506)
me_circle.polygons.foreach_set('material_index', [0, 0, 0, 0, 0, 0, 0, 0, 0, 0, 0, 0, 0, 0, 0, 0, 0, 0, 0, 0, 0, 0, 0, 0, 0, 0, 0, 0, 0, 0, 0, 0, 0, 0, 0, 0, 0, 0, 0, 0, 0, 0, 0, 0, 0, 0, 0, 0, 0, 0, 0, 0, 0, 0, 0, 0, 0, 0, 0, 0, 0, 0, 0, 0, 0, 0, 0, 0, 0, 0, 0, 0, 0, 0, 0, 0, 0, 0, 0, 0, 0, 0, 0, 0, 0, 0, 0, 0, 0, 0, 0, 0, 0, 0, 0, 0, 0, 0, 0, 0, 0, 0, 0, 0, 0, 0, 0, 0, 0, 0, 0, 0, 0, 0, 0, 0, 0, 0, 0, 0, 0, 0, 0, 0, 0, 0, 0, 0, 0, 0, 0, 0, 0, 0, 0, 0, 0, 0, 0, 0, 0, 0, 0, 0, 0, 0, 0, 0, 0, 0, 0, 0, 0, 0, 0, 0, 0, 0, 0, 0, 0, 0, 0, 0, 0, 0, 0, 0, 0, 0, 0, 0, 0, 0, 0, 0, 0, 0, 0, 0, 0, 0, 0, 0, 0, 0, 0, 0, 0, 0, 0, 0, 0, 0, 0, 0, 0, 0, 0, 0, 0, 0, 0, 0, 0, 0, 0, 0, 0, 0, 0, 0, 0, 0, 0, 0, 0, 0, 0, 0, 0, 0, 0, 0, 0, 0, 0, 0, 0, 0, 0, 0, 0, 0, 0, 0, 0, 0, 0, 0, 0, 0, 0, 0, 0, 0, 0, 0, 0, 0, 0, 0, 0, 0, 0, 0, 0, 0, 0, 0, 0, 0, 0, 0, 0, 0, 0, 0, 0, 0, 0, 0, 0, 0, 0, 0, 0, 0, 0, 0, 0, 0, 0, 0, 0, 0, 0, 0, 0, 0, 0, 0, 0, 0, 0, 0, 0, 0, 0, 0, 0, 0, 0, 0, 0, 0, 0, 0, 0, 0, 0, 0, 0, 0, 0, 0, 0, 0, 0, 0, 0, 0, 0, 0, 0, 0, 0, 0, 0, 0, 0, 0, 0, 0, 0, 0, 0, 0, 0, 0, 0, 0, 0, 0, 0, 0, 0, 0, 0, 0, 0, 0, 0, 0, 0, 0, 0, 0, 0, 0, 0, 0, 0, 0, 0, 0, 0, 0, 0, 0, 0, 0, 0, 0, 0, 0, 0, 0, 0, 0, 0, 0, 0, 0, 0, 0, 0, 0, 0, 0, 0, 0, 0, 0, 0, 0, 0, 0, 0, 0, 0, 0, 0, 0, 0, 0, 0, 0, 0, 0, 0, 0, 0, 0, 0, 0, 0, 0, 0, 0, 0, 0, 0, 0, 0, 0, 0, 0, 0, 0, 0, 0, 0, 0, 0, 0, 0, 0, 0, 0, 0, 0, 0, 0, 0, 0, 0, 0, 0, 0, 0, 0, 0, 0, 0, 0, 0, 0, 0, 0, 0, 0, 0, 0, 0, 0, 0, 0, 0, 0, 0, 0, 0, 0, 0, 1, 0, 1, 0, 1, 0, 1, 0, 1, 0, 1, 0, 1, 0, 1, 0, 1, 0, 1, 0, 1, 0, 1, 0, 1, 0, 1, 0, 1, 0, 1])
_k = set([(0, 16), (1, 2), (2, 3), (3, 4), (4, 5), (5, 6), (6, 7), (7, 8), (8, 9), (9, 10), (10, 11), (11, 12), (12, 13), (13, 14), (14, 15), (15, 16), (17, 33), (18, 19), (19, 20), (20, 21), (21, 22), (22, 23), (23, 24), (24, 25), (25, 26), (26, 27), (27, 28), (28, 29), (29, 30), (30, 31), (31, 32), (32, 33), (34, 50), (35, 36), (36, 37), (37, 38), (38, 39), (39, 40), (40, 41), (41, 42), (42, 43), (43, 44), (44, 45), (45, 46), (46, 47), (47, 48), (48, 49), (49, 50), (51, 67), (52, 53), (53, 54), (54, 55), (55, 56), (56, 57), (57, 58), (58, 59), (59, 60), (60, 61), (61, 62), (62, 63), (63, 64), (64, 65), (65, 66), (66, 67), (68, 133), (68, 134), (69, 70), (69, 100), (70, 71), (71, 72), (72, 73), (73, 74), (74, 75), (75, 76), (76, 77), (77, 78), (78, 79), (79, 80), (80, 81), (81, 82), (82, 83), (83, 84), (84, 85), (85, 86), (86, 87), (87, 88), (88, 89), (89, 90), (90, 91), (91, 92), (92, 93), (93, 94), (94, 95), (95, 96), (96, 97), (97, 98), (98, 99), (99, 100), (101, 102), (101, 103), (102, 132), (103, 104), (104, 105), (105, 106), (106, 107), (107, 108), (108, 109), (109, 110), (110, 111), (111, 112), (112, 113), (113, 114), (114, 115), (115, 116), (116, 117), (117, 118), (118, 119), (119, 120), (120, 121), (121, 122), (122, 123), (123, 124), (124, 125), (125, 126), (126, 127), (127, 128), (128, 129), (129, 130), (130, 131), (131, 132), (133, 163), (134, 135), (135, 136), (136, 137), (137, 138), (138, 139), (139, 140), (140, 141), (141, 142), (142, 143), (143, 144), (144, 145), (145, 146), (146, 147), (147, 148), (148, 149), (149, 150), (150, 151), (151, 152), (152, 153), (153, 154), (154, 155), (155, 156), (156, 157), (157, 158), (158, 159), (159, 160), (160, 161), (161, 162), (162, 163), (164, 165), (164, 166), (165, 195), (166, 167), (167, 168), (168, 169), (169, 170), (170, 171), (171, 172), (172, 173), (173, 174), (174, 175), (175, 176), (176, 177), (177, 178), (178, 179), (179, 180), (180, 181), (181, 182), (182, 183), (183, 184), (184, 185), (185, 186), (186, 187), (187, 188), (188, 189), (189, 190), (190, 191), (191, 192), (192, 193), (193, 194), (194, 195), (196, 261), (196, 262), (197, 198), (197, 228), (198, 199), (199, 200), (200, 201), (201, 202), (202, 203), (203, 204), (204, 205), (205, 206), (206, 207), (207, 208), (208, 209), (209, 210), (210, 211), (211, 212), (212, 213), (213, 214), (214, 215), (215, 216), (216, 217), (217, 218), (218, 219), (219, 220), (220, 221), (221, 222), (222, 223), (223, 224), (224, 225), (225, 226), (226, 227), (227, 228), (229, 230), (229, 231), (230, 260), (231, 232), (232, 233), (233, 234), (234, 235), (235, 236), (236, 237), (237, 238), (238, 239), (239, 240), (240, 241), (241, 242), (242, 243), (243, 244), (244, 245), (245, 246), (246, 247), (247, 248), (248, 249), (249, 250), (250, 251), (251, 252), (252, 253), (253, 254), (254, 255), (255, 256), (256, 257), (257, 258), (258, 259), (259, 260), (261, 291), (262, 263), (263, 264), (264, 265), (265, 266), (266, 267), (267, 268), (268, 269), (269, 270), (270, 271), (271, 272), (272, 273), (273, 274), (274, 275), (275, 276), (276, 277), (277, 278), (278, 279), (279, 280), (280, 281), (281, 282), (282, 283), (283, 284), (284, 285), (285, 286), (286, 287), (287, 288), (288, 289), (289, 290), (290, 291), (292, 293), (292, 294), (293, 323), (294, 295), (295, 296), (296, 297), (297, 298), (298, 299), (299, 300), (300, 301), (301, 302), (302, 303), (303, 304), (304, 305), (305, 306), (306, 307), (307, 308), (308, 309), (309, 310), (310, 311), (311, 312), (312, 313), (313, 314), (314, 315), (315, 316), (316, 317), (317, 318), (318, 319), (319, 320), (320, 321), (321, 322), (322, 323), (324, 389), (324, 390), (325, 326), (325, 356), (326, 327), (327, 328), (328, 329), (329, 330), (330, 331), (331, 332), (332, 333), (333, 334), (334, 335), (335, 336), (336, 337), (337, 338), (338, 339), (339, 340), (340, 341), (341, 342), (342, 343), (343, 344), (344, 345), (345, 346), (346, 347), (347, 348), (348, 349), (349, 350), (350, 351), (351, 352), (352, 353), (353, 354), (354, 355), (355, 356), (357, 358), (357, 359), (358, 388), (359, 360), (360, 361), (361, 362), (362, 363), (363, 364), (364, 365), (365, 366), (366, 367), (367, 368), (368, 369), (369, 370), (370, 371), (371, 372), (372, 373), (373, 374), (374, 375), (375, 376), (376, 377), (377, 378), (378, 379), (379, 380), (380, 381), (381, 382), (382, 383), (383, 384), (384, 385), (385, 386), (386, 387), (387, 388), (389, 419), (390, 391), (391, 392), (392, 393), (393, 394), (394, 395), (395, 396), (396, 397), (397, 398), (398, 399), (399, 400), (400, 401), (401, 402), (402, 403), (403, 404), (404, 405), (405, 406), (406, 407), (407, 408), (408, 409), (409, 410), (410, 411), (411, 412), (412, 413), (413, 414), (414, 415), (415, 416), (416, 417), (417, 418), (418, 419), (420, 421), (420, 422), (421, 451), (422, 423), (423, 424), (424, 425), (425, 426), (426, 427), (427, 428), (428, 429), (429, 430), (430, 431), (431, 432), (432, 433), (433, 434), (434, 435), (435, 436), (436, 437), (437, 438), (438, 439), (439, 440), (440, 441), (441, 442), (442, 443), (443, 444), (444, 445), (445, 446), (446, 447), (447, 448), (448, 449), (449, 450), (450, 451), (453, 459), (453, 468), (454, 455), (454, 469), (455, 456), (456, 457), (457, 458), (458, 461), (459, 471), (461, 462), (462, 463), (463, 464), (464, 465), (465, 466), (466, 467), (467, 468), (469, 470), (470, 471)])
me_circle.attributes.new('sharp_edge', 'BOOLEAN', 'EDGE').data.foreach_set('value', [ (min(e.vertices), max(e.vertices)) in _k for e in me_circle.edges])
me_circle.materials.append(mat_gold)
me_circle.materials.append(mat_candle_emit)
me_circle.use_remesh_preserve_volume = False
me_circle.use_remesh_preserve_attributes = False
me_circle.use_mirror_vertex_groups = False
me_circle.update()

# ---- curves / text
cu_beziercircle = bpy.data.curves.new('BezierCircle', 'CURVE')
cu_beziercircle.dimensions = '3D'
_sp = cu_beziercircle.splines.new('BEZIER'); _sp.bezier_points.add(3)
_sp.bezier_points.foreach_set('co', [-1.0, 0.0, 0.0, 0.0, 1.0, 0.0, 1.0, 0.0, 0.0, 0.0, -1.0, 0.0])
_sp.bezier_points.foreach_set('handle_left', [-1.0, -0.5521, 0.0, -0.5521, 1.0, 0.0, 1.0, 0.5521, 0.0, 0.5521, -1.0, 0.0])
_sp.bezier_points.foreach_set('handle_right', [-1.0, 0.5521, 0.0, 0.5521, 1.0, 0.0, 1.0, -0.5521, 0.0, -0.5521, -1.0, 0.0])
for _p, _l, _r in zip(_sp.bezier_points, ['AUTO', 'AUTO', 'AUTO', 'AUTO'], ['AUTO', 'AUTO', 'AUTO', 'AUTO']): _p.handle_left_type = _l; _p.handle_right_type = _r
_sp.order_u = 0
_sp.order_v = 0
_sp.use_cyclic_u = True
cu_beziercircle.use_path = True
cu_beziercircle.use_path_clamp = True
cu_beziercircle.bevel_resolution = 0
cu_beziercircle.fill_mode = 'HALF'
cu_nurbspath_001 = bpy.data.curves.new('NurbsPath.001', 'CURVE')
cu_nurbspath_001.dimensions = '3D'
_sp = cu_nurbspath_001.splines.new('NURBS'); _sp.points.add(3)
_sp.points.foreach_set('co', [-5.96e-08, 3.423e-08, 1.0, 1.0, 0.0, 0.0, 0.0, 1.0, 0.4821, -3.423e-08, -0.18, 1.0, 0.4821, -6.846e-08, 0.1, 1.0])
_sp.order_v = 0
_sp.resolution_u = 8
_sp.use_endpoint_u = True
_sp = cu_nurbspath_001.splines.new('NURBS'); _sp.points.add(3)
_sp.points.foreach_set('co', [0.48, 3.423e-08, 0.1, 1.0, 0.48, 0.0, -0.3, 1.0, 0.6362, -3.423e-08, -0.01468, 1.0, 0.6362, -6.846e-08, 0.2653, 1.0])
_sp.order_v = 0
_sp.resolution_u = 8
_sp.use_endpoint_u = True
_sp = cu_nurbspath_001.splines.new('NURBS'); _sp.points.add(3)
_sp.points.foreach_set('co', [0.24, -0.4157, 0.1, 1.0, 0.24, -0.4157, -0.3, 1.0, 0.3181, -0.551, -0.01468, 1.0, 0.3181, -0.551, 0.2653, 1.0])
_sp.order_v = 0
_sp.resolution_u = 8
_sp.use_endpoint_u = True
_sp = cu_nurbspath_001.splines.new('NURBS'); _sp.points.add(3)
_sp.points.foreach_set('co', [0.2368, 0.4099, 0.1, 1.0, 0.24, 0.4157, -0.3, 1.0, 0.3181, 0.551, -0.01468, 1.0, 0.3224, 0.5582, 0.2653, 1.0])
_sp.order_v = 0
_sp.resolution_u = 8
_sp.use_endpoint_u = True
_sp = cu_nurbspath_001.splines.new('NURBS'); _sp.points.add(1)
_sp.points.foreach_set('co', [0.8012, 3.423e-08, 0.2501, 1.0, 0.9704, -6.846e-08, 0.2504, 1.0])
_sp.order_u = 2
_sp.order_v = 0
_sp.resolution_u = 8
_sp.use_endpoint_u = True
_sp = cu_nurbspath_001.splines.new('NURBS'); _sp.points.add(1)
_sp.points.foreach_set('co', [0.4006, 0.6938, 0.2501, 1.0, 0.4852, 0.8404, 0.2504, 1.0])
_sp.order_u = 2
_sp.order_v = 0
_sp.resolution_u = 8
_sp.use_endpoint_u = True
_sp = cu_nurbspath_001.splines.new('NURBS'); _sp.points.add(1)
_sp.points.foreach_set('co', [0.4006, -0.6938, 0.2501, 1.0, 0.4852, -0.8404, 0.2504, 1.0])
_sp.order_u = 2
_sp.order_v = 0
_sp.resolution_u = 8
_sp.use_endpoint_u = True
cu_nurbspath_001.materials.append(mat_gold)
cu_nurbspath_001.use_path = True
cu_nurbspath_001.use_path_clamp = True
cu_nurbspath_001.bevel_mode = 'OBJECT'
cu_nurbspath_001.bevel_resolution = 0
cu_nurbspath_001.fill_mode = 'HALF'

# ---- objects
ob_camera_target = bpy.data.objects.new('camera_target', None)
ob_camera = bpy.data.objects.new('camera', cam_camera)
ob_point_005 = bpy.data.objects.new('Point.005', light_point)
ob_point_004 = bpy.data.objects.new('Point.004', light_point)
ob_point_003 = bpy.data.objects.new('Point.003', light_point)
ob_point_002 = bpy.data.objects.new('Point.002', light_point)
ob_point_001 = bpy.data.objects.new('Point.001', light_point)
ob_chandelier = bpy.data.objects.new('chandelier', None)
ob_chandelier_candles = bpy.data.objects.new('chandelier_candles', me_cylinder)
ob_chandelier_spline_bevel = bpy.data.objects.new('chandelier_spline_bevel', cu_beziercircle)
ob_chandelier_splines = bpy.data.objects.new('chandelier_splines', cu_nurbspath_001)
ob_chandelier_rings = bpy.data.objects.new('chandelier_rings', me_circle)
ob_point = bpy.data.objects.new('Point', light_point)

# ---- transforms, parenting, visibility, modifiers, constraints
ob_camera_target.location = (0.0, 0.0, 0.0)
ob_camera_target.empty_image_offset = (0.0, 0.0)
ob_camera_target.lineart.crease_threshold = 0.0
ob_camera.location = (-4.0, 3.0, 3.0)
ob_camera.rotation_euler = (1.06, 0.0101, -2.325)
ob_camera.lineart.crease_threshold = 0.0
_c = ob_camera.constraints.new('TRACK_TO'); _c.name = 'AutoTrack'
_c.target = ob_camera_target
ob_point_005.location = (-0.399, -0.6934, 0.3481)
ob_point_005.rotation_euler = (0.0, 0.0, 5.236)
ob_point_005.lineart.crease_threshold = 0.0
ob_point_004.location = (-0.8, -0.001197, 0.3481)
ob_point_004.rotation_euler = (0.0, 0.0, 4.189)
ob_point_004.lineart.crease_threshold = 0.0
ob_point_003.location = (-0.401, 0.6922, 0.3481)
ob_point_003.rotation_euler = (0.0, -0.0, 3.142)
ob_point_003.lineart.crease_threshold = 0.0
ob_point_002.location = (0.399, 0.6934, 0.3481)
ob_point_002.rotation_euler = (0.0, -0.0, 2.094)
ob_point_002.lineart.crease_threshold = 0.0
ob_point_001.location = (0.401, -0.6922, 0.3481)
ob_point_001.lineart.crease_threshold = 0.0
ob_chandelier.location = (0.0, 0.0, 0.0)
ob_chandelier.empty_image_offset = (0.0, 0.0)
ob_chandelier.lineart.crease_threshold = 0.0
ob_chandelier_candles.parent = ob_chandelier
ob_chandelier_candles.location = (0.0, 0.0, 0.0)
ob_chandelier_candles.lineart.crease_threshold = 0.0
_m = ob_chandelier_candles.modifiers.new('EdgeSplit', 'EDGE_SPLIT')
_m.use_edge_angle = False
_m = ob_chandelier_candles.modifiers.new('Mirror', 'MIRROR')
ob_chandelier_spline_bevel.parent = ob_chandelier
ob_chandelier_spline_bevel.location = (0.0, 0.0, 0.0)
ob_chandelier_spline_bevel.scale = (0.0108, 0.0108, 0.0108)
ob_chandelier_spline_bevel.lineart.crease_threshold = 0.0
ob_chandelier_splines.parent = ob_chandelier
ob_chandelier_splines.location = (0.0, 0.0, 0.0)
ob_chandelier_splines.lineart.crease_threshold = 0.0
_m = ob_chandelier_splines.modifiers.new('Mirror', 'MIRROR')
ob_chandelier_rings.parent = ob_chandelier
ob_chandelier_rings.location = (0.0, 0.0, 0.0)
ob_chandelier_rings.lineart.crease_threshold = 0.0
_m = ob_chandelier_rings.modifiers.new('EdgeSplit', 'EDGE_SPLIT')
_m.use_edge_angle = False
_m = ob_chandelier_rings.modifiers.new('Mirror', 'MIRROR')
_m.use_clip = True
ob_point.location = (0.8, 0.001197, 0.3481)
ob_point.lineart.crease_threshold = 0.0
cu_nurbspath_001.bevel_object = ob_chandelier_spline_bevel

# ---- collection membership
col_collection_1.objects.link(ob_camera_target)
col_collection_1.objects.link(ob_camera)
col_collection_1.objects.link(ob_point_005)
col_collection_1.objects.link(ob_point_004)
col_collection_1.objects.link(ob_point_003)
col_collection_1.objects.link(ob_point_002)
col_collection_1.objects.link(ob_point_001)
col_collection_1.objects.link(ob_chandelier)
col_collection_1.objects.link(ob_chandelier_candles)
col_collection_1.objects.link(ob_chandelier_spline_bevel)
col_collection_1.objects.link(ob_chandelier_splines)
col_collection_1.objects.link(ob_chandelier_rings)
col_collection_1.objects.link(ob_point)

# ---- scene / render settings (as saved in the file)
scene.camera = ob_camera
scene.frame_start = 1; scene.frame_end = 250; scene.frame_set(1)
scene.render.engine = 'BLENDER_EEVEE_NEXT'
scene.render.resolution_x = 2560
scene.render.resolution_y = 1440
scene.render.dither_intensity = 0.0
scene.cycles.use_denoising = False
scene.cycles.samples = 128
scene.cycles.sampling_pattern = 'TABULATED_SOBOL'
scene.cycles.light_sampling_threshold = 0.0
scene.cycles.use_adaptive_sampling = False
scene.cycles.use_light_tree = False
scene.cycles.blur_glossy = 0.0
scene.cycles.sample_clamp_indirect = 0.0
scene.view_settings.view_transform = 'Standard'
bpy.context.view_layer.update()
